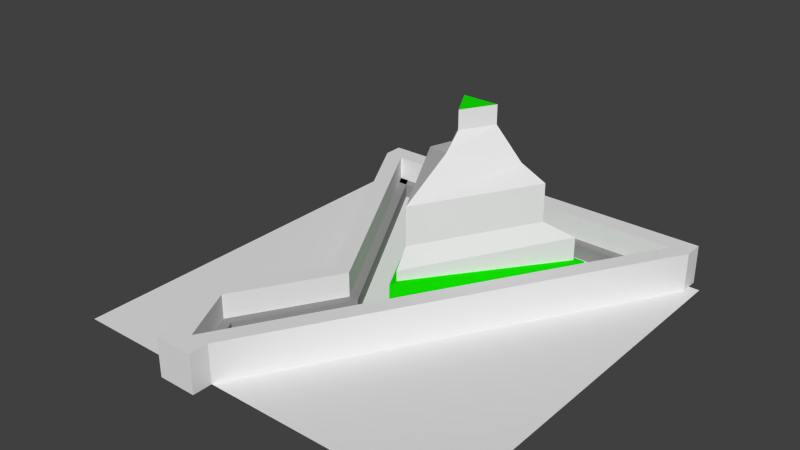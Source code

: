 # Source: level01.blend  (saved by Blender 2.72.0; exported with 4.5.12 LTS)
import bpy
from mathutils import Matrix  # noqa: F401  (used for matrix-valued properties, if any)

bpy.ops.wm.read_factory_settings(use_empty=True)
scene = bpy.context.scene
scene.name = 'Scene'

# ---- collections
col_collection_1 = bpy.data.collections.new('Collection 1'); scene.collection.children.link(col_collection_1)

# ---- materials (node trees are filled in below, after node groups)
mat_material_001 = bpy.data.materials.new('Material.001')
mat_material_001.alpha_threshold = 0.0
mat_material_001.use_transparent_shadow = False
mat_material_001.diffuse_color = (0.3032, 0.3032, 0.3032, 1.0)
mat_material_001.roughness = 0.5
mat_material_002 = bpy.data.materials.new('Material.002')
mat_material_002.alpha_threshold = 0.0
mat_material_002.use_transparent_shadow = False
mat_material_002.diffuse_color = (0.007058, 0.8, 0.0, 1.0)
mat_material_002.roughness = 0.5
mat_material = bpy.data.materials.new('Material')
mat_material.alpha_threshold = 0.0
mat_material.use_transparent_shadow = False
mat_material.roughness = 0.5

# ---- material node trees

# ---- world
world_world = bpy.data.worlds.new('World'); scene.world = world_world
world_world.color = (0.05088, 0.05088, 0.05088)
world_world.use_sun_shadow = False
world_world.sun_shadow_jitter_overblur = 0.0
world_world.cycles.sampling_method = 'MANUAL'
world_world.cycles.sample_map_resolution = 256
world_world.light_settings.ao_factor = 0.4951

# ---- meshes
me_cube_002 = bpy.data.meshes.new('Cube.002')
me_cube_002.from_pydata([(17.0, 18.0, 0.0), (-4.0, -19.0, 0.0), (-5.5, -19.0, 1.5), (15.0, 18.0, 1.5), (17.0, 18.0, 1.5), (-4.0, -19.0, 1.5), (-5.5, -19.0, 0.0), (15.0, 18.0, 0.0), (-10.0, -14.0, 0.0), (-8.0, -14.0, 0.0), (-10.0, -14.0, 1.5), (-8.0, -14.0, 1.5), (-7.0, -19.0, 0.0), (-5.5, -19.0, 0.0), (-7.0, -19.0, 1.5), (-5.5, -19.0, 1.5), (-10.0, -14.0, 0.0), (-4.0, -4.0, 0.0), (-2.0, -4.0, 0.0), (-8.0, -14.0, 0.0), (-10.0, -14.0, 1.5), (-4.0, -4.0, 1.5), (-2.0, -4.0, 1.5), (-8.0, -14.0, 1.5), (-4.0, -4.0, 0.0), (-2.0, -4.0, 0.0), (-4.0, -4.0, 1.5), (-2.0, -4.0, 1.5), (-17.0, 19.0, 0.0), (-15.0, 19.0, 0.0), (-17.0, 19.0, 1.5), (-15.0, 19.0, 1.5), (17.0, 18.0, 0.0), (-16.0, 18.0, 0.0), (-16.0, 18.0, 1.5), (17.0, 20.0, 0.0), (17.0, 20.0, 1.5), (-16.0, 20.0, 0.0), (-16.0, 20.0, 1.5), (17.0, 18.0, 1.5)], [(13, 15)], [(4, 5, 1, 0), (5, 4, 3, 2), (2, 3, 7, 6), (6, 7, 0, 1), (8, 9, 13, 12), (10, 8, 12, 14), (11, 10, 14, 15), (9, 11, 15, 13), (20, 21, 17, 16), (22, 23, 19, 18), (16, 17, 18, 19), (23, 22, 21, 20), (25, 24, 28, 29), (27, 25, 29, 31), (26, 27, 31, 30), (24, 26, 30, 28), (38, 34, 39, 36), (34, 33, 32, 39), (37, 35, 32, 33), (36, 35, 37, 38)])
_uv = me_cube_002.uv_layers.new(name='UVMap')
_uv.uv.foreach_set('vector', [0.9024, 0.5468, 0.9024, 0.02378, 0.9512, 0.02378, 0.9512, 0.5468, 0.622, 0.02433, 0.9024, 0.4989, 0.878, 0.4989, 0.5976, 0.02433, 0.9512, 1.0, 0.9512, 0.5213, 1.0, 0.5213, 1.0, 1.0, 0.1463, 0.4989, 0.4268, 0.02433, 0.4512, 0.02433, 0.1707, 0.4989, 0.08537, 0.4259, 0.1098, 0.4259, 0.1463, 0.4989, 0.122, 0.4989, 1.0, 0.09677, 0.9512, 0.09677, 0.9512, 0.02433, 1.0, 0.02433, 0.561, 0.09734, 0.5366, 0.09734, 0.5732, 0.02433, 0.5976, 0.02433, 0.04878, 0.6106, 1.745e-08, 0.6106, 0.0, 0.547, 0.04878, 0.547, 1.0, 0.09677, 1.0, 0.2195, 0.9512, 0.2195, 0.9512, 0.09677, 5.815e-08, 0.745, 1.745e-08, 0.6106, 0.04878, 0.6106, 0.04878, 0.745, 0.08537, 0.4259, 0.1585, 0.3042, 0.1829, 0.3042, 0.1098, 0.4259, 0.561, 0.09734, 0.6341, 0.219, 0.6098, 0.219, 0.5366, 0.09734, 0.1829, 0.3042, 0.1585, 0.3042, 0.0, 0.02433, 0.02439, 0.02433, 5.815e-08, 0.745, 0.04878, 0.745, 0.04878, 0.985, 1.076e-07, 0.985, 0.6098, 0.219, 0.6341, 0.219, 0.4756, 0.4989, 0.4512, 0.4989, 0.9512, 0.2195, 1.0, 0.2195, 1.0, 0.497, 0.9512, 0.497, 0.4756, 0.5232, 0.4756, 0.4989, 0.878, 0.4989, 0.878, 0.5232, 0.1463, 0.9247, 0.09756, 0.9247, 0.09756, 0.5232, 0.1463, 0.5232, 0.02439, 9.283e-08, 0.4268, 0.0, 0.4268, 0.02433, 0.02439, 0.02433, 0.04878, 0.5475, 0.09756, 0.5475, 0.09756, 0.949, 0.04878, 0.949])
me_cube_002.materials.append(mat_material_001)
me_cube_002.use_remesh_preserve_volume = False
me_cube_002.use_remesh_preserve_attributes = False
me_cube_002.use_mirror_vertex_groups = False
me_cube_002.update()
me_plane_001 = bpy.data.meshes.new('Plane.001')
me_plane_001.from_pydata([(9.9, 15.51, 1.489), (-9.914e-18, -2.022, 3.023), (-9.9, 15.51, 1.489), (9.9, 15.53, 0.0), (0.0, -2.067, 0.0), (-9.9, 15.53, 0.0)], [], [(1, 2, 5, 4), (2, 0, 3, 5), (0, 1, 4, 3), (1, 0, 2)])
_uv = me_plane_001.uv_layers.new(name='UVMap')
_uv.uv.foreach_set('vector', [0.7002, 0.9981, 0.7613, 0.0009631, 0.8205, 0.0, 0.8205, 1.0, 1.0, 0.0, 1.0, 0.9805, 0.9408, 0.9805, 0.9408, 0.0, 0.8815, 0.999, 0.8205, 0.001927, 0.9408, 0.0, 0.9408, 1.0, 0.0, 0.4903, 0.7002, 0.0, 0.7002, 0.9805])
me_plane_001.materials.append(mat_material_002)
me_plane_001.materials.append(mat_material)
me_plane_001.use_remesh_preserve_volume = False
me_plane_001.use_remesh_preserve_attributes = False
me_plane_001.use_mirror_vertex_groups = False
me_plane_001.update()
me_plane_002 = bpy.data.meshes.new('Plane.002')
me_plane_002.from_pydata([(6.84, 12.46, 6.0), (9.0, 15.0, 4.0), (0.0, -1.0, 4.0), (-9.0, 15.0, 4.0), (9.0, 15.0, 0.0), (0.0, -1.0, 0.0), (-9.0, 15.0, 0.0), (0.0, 0.3, 6.0), (-6.84, 12.46, 6.0), (6.84, 12.46, 10.0), (0.0, 0.3, 10.0), (-6.84, 12.46, 10.0), (4.104, 12.41, 11.36), (-1.447e-16, 6.094, 13.28), (-4.104, 12.41, 11.36), (1.915, 11.24, 15.0), (-1.006e-22, 7.837, 15.0), (-1.915, 11.24, 15.0), (1.915, 11.24, 17.0), (-1.006e-22, 7.837, 17.0), (-1.915, 11.24, 17.0)], [], [(1, 3, 8, 0), (3, 2, 7, 8), (2, 1, 0, 7), (2, 3, 6, 5), (3, 1, 4, 6), (1, 2, 5, 4), (7, 0, 9, 10), (0, 8, 11, 9), (8, 7, 10, 11), (10, 9, 12, 13), (9, 11, 14, 12), (11, 10, 13, 14), (13, 12, 15, 16), (12, 14, 17, 15), (14, 13, 16, 17), (16, 15, 18, 19), (15, 17, 20, 18), (17, 16, 19, 20), (20, 19, 18)])
me_plane_002.polygons.foreach_set('material_index', [1, 1, 1, 1, 1, 1, 1, 1, 1, 1, 1, 1, 1, 1, 1, 1, 1, 1, 0])
_uv = me_plane_002.uv_layers.new(name='UVMap')
_uv.uv.foreach_set('vector', [0.5043, 0.505, 0.5043, 1.0, 0.4315, 0.9406, 0.4315, 0.5644, 0.8864, 7.785e-05, 0.8864, 0.505, 0.8271, 0.4737, 0.8271, 0.09004, 0.3864, 0.0, 0.3864, 0.5049, 0.3271, 0.4149, 0.3271, 0.03121, 0.8864, 0.505, 0.8864, 7.785e-05, 1.0, 0.0, 1.0, 0.5049, 0.4315, 0.505, 0.4315, 1.0, 0.3171, 1.0, 0.3171, 0.505, 0.3864, 0.5049, 0.3864, 0.0, 0.5, 7.78e-05, 0.5, 0.505, 0.3271, 0.03121, 0.3271, 0.4149, 0.2135, 0.4148, 0.2135, 0.03113, 2.735e-08, 0.8812, 0.0, 0.505, 0.1144, 0.505, 0.1144, 0.8812, 0.8271, 0.09004, 0.8271, 0.4737, 0.7135, 0.4738, 0.7135, 0.09011, 0.2135, 0.03113, 0.2135, 0.4148, 0.1655, 0.3771, 0.109, 0.1704, 0.1144, 0.8812, 0.1144, 0.505, 0.1534, 0.5802, 0.1534, 0.8059, 0.7135, 0.09011, 0.7135, 0.4738, 0.609, 0.3346, 0.6655, 0.1278, 0.109, 0.1704, 0.1655, 0.3771, 0.05679, 0.3196, 0.05679, 0.2122, 0.1534, 0.8059, 0.1534, 0.5802, 0.2599, 0.6404, 0.2599, 0.7457, 0.6655, 0.1278, 0.609, 0.3346, 0.5568, 0.2927, 0.5568, 0.1853, 0.05679, 0.2122, 0.05679, 0.3196, 0.0, 0.3196, 0.0, 0.2122, 0.2599, 0.7457, 0.2599, 0.6404, 0.3171, 0.6404, 0.3171, 0.7457, 0.5568, 0.1853, 0.5568, 0.2927, 0.5, 0.2928, 0.5, 0.1853, 0.602, 0.6103, 0.5043, 0.5576, 0.602, 0.505])
me_plane_002.materials.append(mat_material_002)
me_plane_002.materials.append(mat_material)
me_plane_002.use_remesh_preserve_volume = False
me_plane_002.use_remesh_preserve_attributes = False
me_plane_002.use_mirror_vertex_groups = False
me_plane_002.update()
me_cube = bpy.data.meshes.new('Cube')
me_cube.from_pydata([(17.0, 19.0, 0.0), (19.0, 19.0, 0.0), (-4.0, -20.0, 0.0), (-6.0, -20.0, 4.0), (17.0, 19.0, 4.0), (19.0, 19.0, 4.0), (-4.0, -20.0, 4.0), (-11.0, -14.0, 0.0), (-5.0, -4.0, 0.0), (-3.0, -4.0, 0.0), (-9.0, -14.0, 0.0), (-11.0, -14.0, 4.0), (-5.0, -4.0, 4.0), (-3.0, -4.0, 4.0), (-9.0, -14.0, 4.0), (-18.0, 19.0, 0.0), (-16.0, 19.0, 0.0), (-18.0, 19.0, 4.0), (-16.0, 19.0, 4.0), (17.0, 21.0, 0.0), (19.0, 21.0, 0.0), (17.0, 21.0, 4.0), (19.0, 21.0, 4.0), (-18.0, 21.0, 0.0), (-16.0, 21.0, 0.0), (-18.0, 21.0, 4.0), (-16.0, 21.0, 4.0), (-8.0, -20.0, 0.0), (-6.0, -20.0, 0.0), (-8.0, -20.0, 4.0), (-4.0, -22.0, 0.0), (-6.0, -22.0, 4.0), (-4.0, -22.0, 4.0), (-8.0, -22.0, 0.0), (-6.0, -22.0, 0.0), (-8.0, -22.0, 4.0)], [], [(1, 0, 19, 20), (5, 6, 2, 1), (6, 5, 4, 3), (11, 12, 8, 7), (9, 8, 15, 16), (13, 14, 10, 9), (7, 10, 28, 27), (7, 8, 9, 10), (14, 13, 12, 11), (16, 15, 23, 24), (13, 9, 16, 18), (12, 13, 18, 17), (8, 12, 17, 15), (21, 22, 20, 19), (5, 1, 20, 22), (4, 5, 22, 21), (25, 26, 24, 23), (27, 28, 34, 33), (17, 18, 26, 25), (15, 17, 25, 23), (26, 18, 4, 21), (18, 16, 0, 4), (24, 19, 0, 16), (21, 19, 24, 26), (11, 7, 27, 29), (29, 27, 33, 35), (6, 3, 31, 32), (2, 6, 32, 30), (3, 4, 0, 28), (3, 29, 35, 31), (28, 0, 1, 2), (14, 11, 29, 3), (10, 14, 3, 28), (32, 31, 34, 30), (31, 35, 33, 34), (28, 3, 31, 34), (28, 2, 30, 34)])
_uv = me_cube.uv_layers.new(name='UVMap')
_uv.uv.foreach_set('vector', [0.4512, 0.02433, 0.4268, 0.02433, 0.4268, 0.0, 0.4512, 0.0, 0.9024, 0.5468, 0.9024, 0.02378, 0.9512, 0.02378, 0.9512, 0.5468, 0.622, 0.02433, 0.9024, 0.4989, 0.878, 0.4989, 0.5976, 0.02433, 1.0, 0.09677, 1.0, 0.2195, 0.9512, 0.2195, 0.9512, 0.09677, 0.1829, 0.3042, 0.1585, 0.3042, 0.0, 0.02433, 0.02439, 0.02433, 5.815e-08, 0.745, 1.745e-08, 0.6106, 0.04878, 0.6106, 0.04878, 0.745, 0.08537, 0.4259, 0.1098, 0.4259, 0.1463, 0.4989, 0.122, 0.4989, 0.08537, 0.4259, 0.1585, 0.3042, 0.1829, 0.3042, 0.1098, 0.4259, 0.561, 0.09734, 0.6341, 0.219, 0.6098, 0.219, 0.5366, 0.09734, 0.02439, 0.02433, 0.0, 0.02433, 0.0, 9.283e-08, 0.02439, 9.283e-08, 5.815e-08, 0.745, 0.04878, 0.745, 0.04878, 0.985, 1.076e-07, 0.985, 0.6098, 0.219, 0.6341, 0.219, 0.4756, 0.4989, 0.4512, 0.4989, 0.9512, 0.2195, 1.0, 0.2195, 1.0, 0.497, 0.9512, 0.497, 0.04878, 0.5475, 0.04878, 0.5232, 0.09756, 0.5232, 0.09756, 0.5475, 0.9024, 0.5468, 0.9512, 0.5468, 0.9512, 0.5706, 0.9024, 0.5706, 0.878, 0.4989, 0.9024, 0.4989, 0.9024, 0.5232, 0.878, 0.5232, 0.04878, 0.9734, 0.04878, 0.949, 0.09756, 0.949, 0.09756, 0.9734, 0.122, 0.4989, 0.1463, 0.4989, 0.1463, 0.5232, 0.122, 0.5232, 0.4512, 0.4989, 0.4756, 0.4989, 0.4756, 0.5232, 0.4512, 0.5232, 0.9512, 0.497, 1.0, 0.497, 1.0, 0.5213, 0.9512, 0.5213, 0.4756, 0.5232, 0.4756, 0.4989, 0.878, 0.4989, 0.878, 0.5232, 0.1463, 0.9247, 0.09756, 0.9247, 0.09756, 0.5232, 0.1463, 0.5232, 0.02439, 9.283e-08, 0.4268, 0.0, 0.4268, 0.02433, 0.02439, 0.02433, 0.04878, 0.5475, 0.09756, 0.5475, 0.09756, 0.949, 0.04878, 0.949, 1.0, 0.09677, 0.9512, 0.09677, 0.9512, 0.02433, 1.0, 0.02433, 1.0, 0.02433, 0.9512, 0.02433, 0.9512, 0.0, 1.0, 0.0, 0.622, 0.02433, 0.5976, 0.02433, 0.5976, 0.0, 0.622, 0.0, 0.9512, 0.02378, 0.9024, 0.02378, 0.9024, 2.321e-08, 0.9512, 0.0, 0.9512, 1.0, 0.9512, 0.5213, 1.0, 0.5213, 1.0, 1.0, 0.5976, 0.02433, 0.5732, 0.02433, 0.5732, 0.0, 0.5976, 0.0, 0.1463, 0.4989, 0.4268, 0.02433, 0.4512, 0.02433, 0.1707, 0.4989, 0.561, 0.09734, 0.5366, 0.09734, 0.5732, 0.02433, 0.5976, 0.02433, 0.04878, 0.6106, 1.745e-08, 0.6106, 0.0, 0.547, 0.04878, 0.547, 0.1463, 0.5232, 0.1707, 0.5232, 0.1707, 0.5719, 0.1463, 0.5719, 0.1707, 0.5232, 0.1951, 0.5232, 0.1951, 0.5719, 0.1707, 0.5719, 0.04878, 0.547, 0.0, 0.547, 0.0, 0.5232, 0.04878, 0.5232, 0.1463, 0.4989, 0.1707, 0.4989, 0.1707, 0.5232, 0.1463, 0.5232])
me_cube.materials.append(mat_material)
me_cube.use_remesh_preserve_volume = False
me_cube.use_remesh_preserve_attributes = False
me_cube.use_mirror_vertex_groups = False
me_cube.update()
me_plane = bpy.data.meshes.new('Plane')
me_plane.from_pydata([(-20.0, -20.0, 0.0), (20.0, -20.0, 0.0), (-20.0, 20.0, 0.0), (20.0, 20.0, 0.0)], [], [(0, 1, 3, 2)])
_uv = me_plane.uv_layers.new(name='UVMap')
_uv.uv.foreach_set('vector', [0.0, 9.537e-08, 1.0, 0.0, 1.0, 1.0, 9.537e-08, 1.0])
me_plane.materials.append(mat_material)
me_plane.use_remesh_preserve_volume = False
me_plane.use_remesh_preserve_attributes = False
me_plane.use_mirror_vertex_groups = False
me_plane.update()

# ---- objects
ob_walls_001 = bpy.data.objects.new('Walls.001', me_cube_002)
ob_pyramid_001 = bpy.data.objects.new('Pyramid.001', me_plane_001)
ob_pyramid = bpy.data.objects.new('Pyramid', me_plane_002)
ob_walls = bpy.data.objects.new('Walls', me_cube)
ob_floor = bpy.data.objects.new('Floor', me_plane)

# ---- transforms, parenting, visibility, modifiers, constraints
ob_walls_001.location = (-0.08652, -0.004332, 1.328e-05)
ob_walls_001.lineart.crease_threshold = 0.0
ob_pyramid_001.location = (0.0, 0.0, 0.0)
ob_pyramid_001.lineart.crease_threshold = 0.0
ob_pyramid.location = (0.0, 0.0, 0.0)
ob_pyramid.lineart.crease_threshold = 0.0
ob_walls.location = (-0.08652, -0.004332, 1.328e-05)
ob_walls.lineart.crease_threshold = 0.0
ob_floor.location = (0.0, 0.0, 0.0)
ob_floor.lineart.crease_threshold = 0.0

# ---- collection membership
col_collection_1.objects.link(ob_walls_001)
col_collection_1.objects.link(ob_pyramid_001)
col_collection_1.objects.link(ob_pyramid)
col_collection_1.objects.link(ob_walls)
col_collection_1.objects.link(ob_floor)

# ---- scene / render settings (as saved in the file)
scene.frame_start = 1; scene.frame_end = 250; scene.frame_set(0)
scene.render.engine = 'BLENDER_EEVEE_NEXT'
scene.render.resolution_percentage = 50
scene.render.dither_intensity = 0.0
scene.cycles.use_denoising = False
scene.cycles.samples = 10
scene.cycles.sampling_pattern = 'TABULATED_SOBOL'
scene.cycles.light_sampling_threshold = 0.0
scene.cycles.use_adaptive_sampling = False
scene.cycles.use_light_tree = False
scene.cycles.blur_glossy = 0.0
scene.cycles.pixel_filter_type = 'GAUSSIAN'
scene.cycles.sample_clamp_indirect = 0.0
scene.view_settings.view_transform = 'Standard'
bpy.context.view_layer.update()

# ---- added for rendering (the .blend has no active camera and no usable light): camera, sun
cam_auto = bpy.data.cameras.new('AutoCamera')
cam_auto.lens = 50.0
cam_auto.sensor_width = 36.0
cam_auto.clip_end = 1000.0
ob_auto_camera = bpy.data.objects.new('AutoCamera', cam_auto)
scene.collection.objects.link(ob_auto_camera)
ob_auto_camera.location = (56.5675, -68.3853, 53.754)
ob_auto_camera.rotation_euler = (1.09748, -7.21219e-08, 0.694738)
scene.camera = ob_auto_camera
light_auto_sun = bpy.data.lights.new('AutoSun', 'SUN')
light_auto_sun.energy = 3.0
light_auto_sun.angle = 0.0523599
ob_auto_sun = bpy.data.objects.new('AutoSun', light_auto_sun)
scene.collection.objects.link(ob_auto_sun)
ob_auto_sun.rotation_euler = (0.872665, 0.174533, 0.523599)
bpy.context.view_layer.update()
